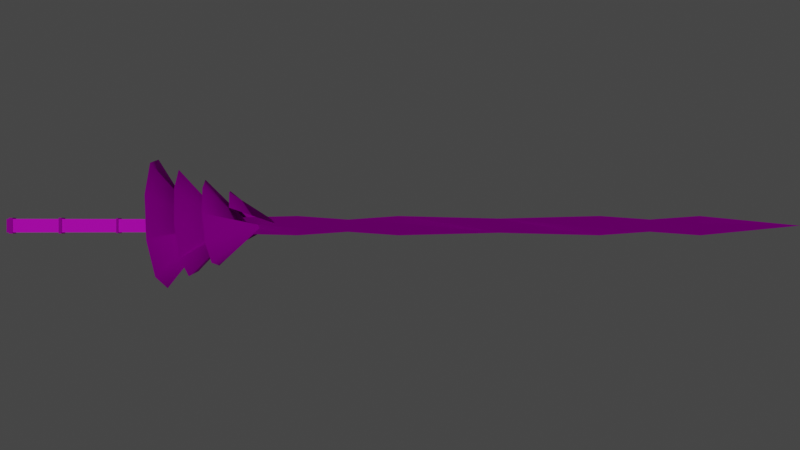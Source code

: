 # Source: sword.blend  (saved by Blender 3.6.11; exported with 4.5.12 LTS)
import bpy
from mathutils import Matrix  # noqa: F401  (used for matrix-valued properties, if any)

bpy.ops.wm.read_factory_settings(use_empty=True)
scene = bpy.context.scene
scene.name = 'Scene'

# ---- collections
col_collection = bpy.data.collections.new('Collection'); scene.collection.children.link(col_collection)
col_discarded = bpy.data.collections.new('Discarded'); scene.collection.children.link(col_discarded)
col_discarded.hide_render = True

# ---- images (referenced by path relative to the original .blend; pixels are not part of the script)
import os
ASSET_DIR = os.environ.get("B2B_ASSET_DIR", "")  # directory of the original .blend (textures are referenced by path, not embedded)
HERE = os.path.dirname(os.path.abspath(__file__))  # packed textures are extracted next to this script under _unpacked/

def load_image(name, relpath, width, height, colorspace="sRGB"):
    """Load a texture the original file referenced (path relative to the .blend, or extracted next to this script)."""
    p = next((c for c in (os.path.join(HERE, relpath), os.path.join(ASSET_DIR, relpath)) if relpath and os.path.exists(c)), "")
    if p:
        img = bpy.data.images.load(p, check_existing=True)
        img.name = name
    else:  # same state as the original file: an image datablock whose file is absent (Cycles renders it pink)
        img = bpy.data.images.new(name, width, height)
        img.source = "FILE"
        img.filepath = "//" + (relpath or name)
    img.colorspace_settings.name = colorspace
    return img
img_221_jpg = load_image('221.jpg', '221.jpg', 1024, 1024, 'sRGB')
img_leather_png = load_image('leather.png', 'leather.png', 1024, 1024, 'sRGB')

# ---- materials (node trees are filled in below, after node groups)
mat_blade = bpy.data.materials.new('blade')
mat_blade.alpha_threshold = 0.0
mat_blade.use_transparent_shadow = False
mat_blade.roughness = 0.5
mat_blade.line_color = (0.0, 0.0, 0.0, 1.0)
mat_crossguard = bpy.data.materials.new('crossguard')
mat_crossguard.use_transparent_shadow = False
mat_grip = bpy.data.materials.new('grip')
mat_grip.use_transparent_shadow = False
mat_pommel = bpy.data.materials.new('pommel')
mat_pommel.use_transparent_shadow = False

# ---- material node trees
mat_blade.use_nodes = True; mat_blade.node_tree.nodes.clear()
_N = mat_blade.node_tree.nodes; _L = mat_blade.node_tree.links
n0 = _N.new('ShaderNodeOutputMaterial'); n0.name = 'Material Output'; n0.location = (300, 300)
n1 = _N.new('ShaderNodeBsdfPrincipled'); n1.name = 'Principled BSDF'; n1.location = (10, 300)
n1.distribution = 'GGX'
n1.subsurface_method = 'RANDOM_WALK_SKIN'
n1.inputs[1].default_value = 1.0
n1.inputs[2].default_value = 1.0
n1.inputs[3].default_value = 1.45
n1.inputs[27].default_value = (0.0, 0.0, 0.0, 1.0)
n1.inputs[28].default_value = 1.0
n2 = _N.new('ShaderNodeTexImage'); n2.name = 'Image Texture'; n2.location = (-419, 232)
n2.image = img_221_jpg
n2.interpolation = 'Closest'
_L.new(n1.outputs[0], n0.inputs[0])
_L.new(n2.outputs[0], n1.inputs[0])
n0.is_active_output = True
mat_crossguard.use_nodes = True; mat_crossguard.node_tree.nodes.clear()
_N = mat_crossguard.node_tree.nodes; _L = mat_crossguard.node_tree.links
n0 = _N.new('ShaderNodeOutputMaterial'); n0.name = 'Material Output'; n0.location = (300, 300)
n1 = _N.new('ShaderNodeTexImage'); n1.name = 'Image Texture'; n1.location = (-488, 200)
n1.image = img_221_jpg
n1.interpolation = 'Closest'
n2 = _N.new('ShaderNodeBsdfPrincipled'); n2.name = 'Principled BSDF'; n2.location = (10, 300)
n2.distribution = 'GGX'
n2.subsurface_method = 'RANDOM_WALK_SKIN'
n2.inputs[1].default_value = 0.7283
n2.inputs[2].default_value = 1.0
n2.inputs[3].default_value = 1.45
n2.inputs[13].default_value = 0.0
n2.inputs[27].default_value = (0.0, 0.0, 0.0, 1.0)
n2.inputs[28].default_value = 1.0
_L.new(n2.outputs[0], n0.inputs[0])
_L.new(n1.outputs[0], n2.inputs[0])
n0.is_active_output = True
mat_grip.use_nodes = True; mat_grip.node_tree.nodes.clear()
_N = mat_grip.node_tree.nodes; _L = mat_grip.node_tree.links
n0 = _N.new('ShaderNodeBsdfPrincipled'); n0.name = 'Principled BSDF'; n0.location = (10, 300)
n0.distribution = 'GGX'
n0.subsurface_method = 'RANDOM_WALK_SKIN'
n0.inputs[2].default_value = 1.0
n0.inputs[3].default_value = 1.45
n0.inputs[27].default_value = (0.0, 0.0, 0.0, 1.0)
n0.inputs[28].default_value = 1.0
n1 = _N.new('ShaderNodeOutputMaterial'); n1.name = 'Material Output'; n1.location = (300, 300)
n2 = _N.new('ShaderNodeTexImage'); n2.name = 'Image Texture'; n2.location = (-387, 203)
n2.image = img_leather_png
_L.new(n0.outputs[0], n1.inputs[0])
_L.new(n2.outputs[0], n0.inputs[0])
n1.is_active_output = True
mat_pommel.use_nodes = True; mat_pommel.node_tree.nodes.clear()
_N = mat_pommel.node_tree.nodes; _L = mat_pommel.node_tree.links
n0 = _N.new('ShaderNodeBsdfPrincipled'); n0.name = 'Principled BSDF'; n0.location = (10, 300)
n0.distribution = 'GGX'
n0.subsurface_method = 'RANDOM_WALK_SKIN'
n0.inputs[1].default_value = 0.712
n0.inputs[2].default_value = 1.0
n0.inputs[3].default_value = 1.45
n0.inputs[27].default_value = (0.0, 0.0, 0.0, 1.0)
n0.inputs[28].default_value = 1.0
n1 = _N.new('ShaderNodeOutputMaterial'); n1.name = 'Material Output'; n1.location = (300, 300)
n2 = _N.new('ShaderNodeTexImage'); n2.name = 'Image Texture'; n2.location = (-298, 188)
n2.image = img_221_jpg
_L.new(n0.outputs[0], n1.inputs[0])
_L.new(n2.outputs[0], n0.inputs[0])
n1.is_active_output = True

# ---- world
world_world = bpy.data.worlds.new('World'); scene.world = world_world
world_world.use_nodes = True; world_world.node_tree.nodes.clear()
_N = world_world.node_tree.nodes; _L = world_world.node_tree.links
n0 = _N.new('ShaderNodeOutputWorld'); n0.name = 'World Output'; n0.location = (300, 300)
n1 = _N.new('ShaderNodeBackground'); n1.name = 'Background'; n1.location = (10, 300)
n1.inputs[0].default_value = (0.05088, 0.05088, 0.05088, 1.0)
_L.new(n1.outputs[0], n0.inputs[0])
n0.is_active_output = True
world_world.color = (0.3428, 0.3428, 0.3428)
world_world.use_sun_shadow = False
world_world.sun_shadow_jitter_overblur = 0.0

# ---- cameras
cam_camera = bpy.data.cameras.new('Camera')
cam_camera.lens = 44.0

# ---- lights
light_sun = bpy.data.lights.new('Sun', 'SUN')
light_sun.transmission_factor = 0.0
light_sun.energy = 1.0

# ---- meshes
me_cube = bpy.data.meshes.new('Cube')
me_cube.from_pydata([(1.0, 0.0, 0.0), (-1.0, -1.0, -1.0), (-1.0, -1.0, 1.0), (-1.0, 1.0, -1.0), (-1.0, 1.0, 1.0), (0.6667, 0.366, 1.366), (0.3333, 1.366, 0.366), (-2.98e-08, 1.0, -1.0), (-0.3333, -0.366, -1.366), (-0.6667, -1.366, -0.366), (0.6667, -0.366, -1.366), (0.3333, -1.366, -0.366), (-2.98e-08, -1.0, 1.0), (-0.3333, 0.366, 1.366), (-0.6667, 1.366, 0.366), (-0.6667, -0.366, 1.366), (-0.3333, -1.366, 0.366), (2.98e-08, -1.0, -1.0), (0.3333, 0.366, -1.366), (0.6667, 1.366, -0.366), (-0.6667, 0.366, -1.366), (-0.3333, 1.366, -0.366), (2.98e-08, 1.0, 1.0), (0.3333, -0.366, 1.366), (0.6667, -1.366, 0.366)], [], [(20, 1, 3, 14), (15, 14, 3, 4), (5, 0, 19), (5, 24, 0), (2, 1, 20, 9), (9, 20, 21, 8), (8, 21, 22, 7), (7, 22, 23, 6), (6, 23, 24, 5), (2, 9, 15, 4), (9, 8, 16, 15), (8, 7, 17, 16), (7, 6, 18, 17), (6, 5, 19, 18), (0, 10, 19), (19, 10, 11, 18), (18, 11, 12, 17), (17, 12, 13, 16), (16, 13, 14, 15), (0, 24, 10), (24, 23, 11, 10), (23, 22, 12, 11), (22, 21, 13, 12), (21, 20, 14, 13)])
_uv = me_cube.uv_layers.new(name='UVMap')
_uv.uv.foreach_set('vector', [0.9934, 0.6814, 0.9931, 0.9548, 0.8799, 0.9532, 0.8802, 0.6797, 0.57, 0.6781, 0.6832, 0.6797, 0.6828, 0.9502, 0.5696, 0.9486, 0.3353, 0.6805, 0.1556, 0.7843, -0.02424, 0.6805, 0.3353, 0.6805, 0.3353, 0.8881, 0.1556, 0.7843, 0.7148, -0.4055, 0.828, -0.4039, 0.8276, -0.1328, 0.7144, -0.1345, 0.7144, -0.1345, 0.8276, -0.1328, 0.8273, 0.1382, 0.7141, 0.1366, 0.7141, 0.1366, 0.8273, 0.1382, 0.8269, 0.4093, 0.7137, 0.4077, 0.7137, 0.4077, 0.8269, 0.4093, 0.8265, 0.6803, 0.7134, 0.6787, 0.7134, 0.6787, 0.8265, 0.6803, 0.8262, 0.9514, 0.713, 0.9498, 0.5325, -0.402, 0.5321, -0.1325, 0.419, -0.1341, 0.4193, -0.4036, 0.5321, -0.1325, 0.5318, 0.137, 0.4186, 0.1354, 0.419, -0.1341, 0.5318, 0.137, 0.5314, 0.4065, 0.4182, 0.4049, 0.4186, 0.1354, 0.5314, 0.4065, 0.5311, 0.676, 0.4179, 0.6744, 0.4182, 0.4049, 0.5311, 0.676, 0.5307, 0.9455, 0.4175, 0.9439, 0.4179, 0.6744, 0.1556, 0.7843, -0.02424, 0.8881, -0.02424, 0.6805, 0.5714, -0.4037, 0.6846, -0.4021, 0.6842, -0.1317, 0.5711, -0.1333, 0.5711, -0.1333, 0.6842, -0.1317, 0.6839, 0.1388, 0.5707, 0.1372, 0.5707, 0.1372, 0.6839, 0.1388, 0.6835, 0.4093, 0.5703, 0.4077, 0.5703, 0.4077, 0.6835, 0.4093, 0.6832, 0.6797, 0.57, 0.6781, 0.1556, 0.7843, 0.3353, 0.8881, -0.02424, 0.8881, 0.9948, -0.4126, 0.9945, -0.1391, 0.8813, -0.1408, 0.8817, -0.4142, 0.9945, -0.1391, 0.9941, 0.1344, 0.8809, 0.1327, 0.8813, -0.1408, 0.9941, 0.1344, 0.9938, 0.4079, 0.8806, 0.4062, 0.8809, 0.1327, 0.9938, 0.4079, 0.9934, 0.6814, 0.8802, 0.6797, 0.8806, 0.4062])
me_cube.materials.append(mat_blade)
me_cube.use_mirror_vertex_groups = False
me_cube.update()
me_circle_001 = bpy.data.meshes.new('Circle.001')
me_circle_001.from_pydata([(0.0, 0.0, 0.0), (2.0, 0.0, -1.24)], [(1, 0)], [])
_uv = me_circle_001.uv_layers.new(name='UVMap')
_uv.uv.foreach_set('vector', [])
me_circle_001.materials.append(mat_crossguard)
me_circle_001.update()
me_cube_001 = bpy.data.meshes.new('Cube.001')
me_cube_001.from_pydata([(0.1775, -0.999, -0.999), (0.1775, -0.999, 0.999), (0.1775, 0.999, -0.999), (0.1775, 0.999, 0.999), (1.0, -1.168, -1.168), (1.0, -1.168, 1.168), (1.0, 1.168, -1.168), (1.0, 1.168, 1.168), (-5.516, 1.044, -0.5347), (-5.516, -1.044, -0.5347), (-5.516, -1.044, 0.5347), (-5.516, 1.044, 0.5347), (-5.655, 1.044, -0.5347), (-5.655, -1.044, -0.5347), (-5.655, -1.044, 0.5347), (-5.655, 1.044, 0.5347), (-5.516, 1.21, -0.701), (-5.516, -1.21, -0.701), (-5.516, -1.21, 0.701), (-5.516, 1.21, 0.701), (-5.655, 1.21, -0.701), (-5.655, -1.21, -0.701), (-5.655, -1.21, 0.701), (-5.655, 1.21, 0.701), (0.1575, 1.12, -1.12), (0.1575, -1.12, -1.12), (0.1575, -1.12, 1.12), (0.1575, 1.12, 1.12), (0.98, 1.3, -1.3), (0.98, 1.3, 1.3), (0.98, -1.3, -1.3), (0.98, -1.3, 1.3), (-3.867, 1.031, -0.6692), (-3.765, 1.03, -0.6775), (-3.765, 1.03, 0.6775), (-3.867, 1.031, 0.6692), (-3.867, -1.031, 0.6692), (-3.765, -1.03, 0.6775), (-3.765, -1.03, -0.6775), (-3.867, -1.031, -0.6692), (-3.779, -1.212, -0.87), (-3.88, -1.224, -0.851), (-3.88, 1.224, -0.851), (-3.779, 1.212, -0.87), (-3.779, 1.212, 0.87), (-3.88, 1.224, 0.851), (-3.88, -1.224, 0.851), (-3.779, -1.212, 0.87), (-1.77, -1.154, 0.9889), (-1.839, -1.163, 0.975), (-1.839, 1.163, 0.975), (-1.77, 1.154, 0.9889), (-1.759, 1.014, 0.8411), (-1.829, 1.015, 0.8354), (-1.759, 1.014, -0.8411), (-1.829, 1.015, -0.8354), (-1.829, -1.015, -0.8354), (-1.759, -1.014, -0.8411), (-1.829, -1.015, 0.8354), (-1.759, -1.014, 0.8411), (-1.77, 1.154, -0.9889), (-1.839, 1.163, -0.975), (-1.839, -1.163, -0.975), (-1.77, -1.154, -0.9889), (0.1775, 0.0, -0.999), (0.1775, -0.999, 0.0), (0.1775, 0.0, 0.999), (0.1775, 0.999, 0.0), (-5.516, 0.0, -0.5347), (-5.516, -1.044, 0.0), (-5.516, 0.0, 0.5347), (-5.516, 1.044, 0.0), (-3.867, 0.0, -0.6692), (-3.765, 0.0, -0.6775), (-3.867, 0.0, 0.6692), (-3.765, 0.0, 0.6775), (-3.867, -1.031, 0.0), (-3.765, -1.03, 0.0), (-3.867, 1.031, 0.0), (-3.765, 1.03, 0.0), (-4.691, 1.038, -0.6019), (-4.691, -1.038, -0.6019), (-4.691, 1.038, 0.6019), (-4.691, -1.038, 0.6019), (-1.829, 0.0, 0.8354), (-1.759, 0.0, 0.8411), (-1.829, 1.015, 0.0), (-1.759, 1.014, 0.0), (-1.829, -1.015, 0.0), (-1.759, -1.014, 0.0), (-1.829, 0.0, -0.8354), (-1.759, 0.0, -0.8411), (-0.7907, 1.007, 0.92), (-0.7907, 1.007, -0.92), (-2.797, -1.023, 0.7564), (-2.797, 1.023, 0.7564), (-0.7907, -1.007, 0.92), (-2.797, 1.023, -0.7564), (-2.797, -1.023, -0.7564), (-0.7907, -1.007, -0.92), (-0.7907, 1.007, 0.0), (-2.797, -1.023, 0.0), (-2.797, 0.0, 0.7564), (-2.797, 1.023, 0.0), (-4.691, 0.0, -0.6019), (-4.691, 1.038, 0.0), (-4.691, 0.0, 0.6019), (-0.7907, 0.0, 0.92), (-2.797, 0.0, -0.7564), (-4.691, -1.038, 0.0), (-0.7907, -1.007, 0.0), (-0.7907, 0.0, -0.92), (-5.746, 1.044, -0.5347), (-5.746, -1.044, -0.5347), (-5.746, -1.044, 0.5347), (-5.746, 1.044, 0.5347)], [], [(111, 99, 57, 91), (4, 5, 31, 30), (6, 7, 5, 4), (0, 64, 2, 24, 25), (3, 66, 1, 26, 27), (7, 6, 28, 29), (14, 13, 21, 22), (110, 96, 59, 89), (109, 83, 10, 69), (108, 98, 38, 73), (14, 15, 115, 114), (8, 68, 9, 17, 16), (12, 15, 23, 20), (10, 70, 11, 19, 18), (18, 19, 23, 22), (16, 17, 21, 20), (19, 16, 20, 23), (17, 18, 22, 21), (11, 71, 8, 16, 19), (9, 69, 10, 18, 17), (15, 14, 22, 23), (13, 12, 20, 21), (24, 27, 29, 28), (30, 31, 26, 25), (24, 28, 30, 25), (29, 27, 26, 31), (6, 4, 30, 28), (2, 67, 3, 27, 24), (1, 65, 0, 25, 26), (5, 7, 29, 31), (107, 92, 52, 85), (106, 82, 11, 70), (105, 80, 8, 71), (39, 72, 32, 42, 41), (33, 73, 38, 40, 43), (35, 74, 36, 46, 45), (37, 75, 34, 44, 47), (104, 81, 9, 68), (41, 42, 43, 40), (45, 46, 47, 44), (46, 41, 40, 47), (42, 45, 44, 43), (32, 78, 35, 45, 42), (36, 76, 39, 41, 46), (34, 79, 33, 43, 44), (38, 77, 37, 47, 40), (103, 97, 33, 79), (102, 95, 34, 75), (50, 49, 48, 51), (101, 94, 37, 77), (58, 88, 56, 62, 49), (57, 89, 59, 48, 63), (54, 91, 57, 63, 60), (52, 87, 54, 60, 51), (100, 93, 54, 87), (61, 50, 51, 60), (49, 62, 63, 48), (62, 61, 60, 63), (55, 86, 53, 50, 61), (59, 85, 52, 51, 48), (53, 84, 58, 49, 50), (56, 90, 55, 61, 62), (92, 100, 87, 52), (3, 67, 100, 92), (67, 2, 93, 100), (98, 101, 77, 38), (56, 88, 101, 98), (88, 58, 94, 101), (94, 102, 75, 37), (58, 84, 102, 94), (84, 53, 95, 102), (95, 103, 79, 34), (53, 86, 103, 95), (86, 55, 97, 103), (80, 104, 68, 8), (32, 72, 104, 80), (72, 39, 81, 104), (82, 105, 71, 11), (35, 78, 105, 82), (78, 32, 80, 105), (83, 106, 70, 10), (36, 74, 106, 83), (74, 35, 82, 106), (96, 107, 85, 59), (1, 66, 107, 96), (66, 3, 92, 107), (97, 108, 73, 33), (55, 90, 108, 97), (90, 56, 98, 108), (81, 109, 69, 9), (39, 76, 109, 81), (76, 36, 83, 109), (99, 110, 89, 57), (0, 65, 110, 99), (65, 1, 96, 110), (93, 111, 91, 54), (2, 64, 111, 93), (64, 0, 99, 111), (113, 114, 115, 112), (12, 13, 113, 112), (15, 12, 112, 115), (13, 14, 114, 113)])
me_cube_001.polygons.foreach_set('material_index', [0, 1, 1, 1, 1, 1, 1, 0, 0, 0, 1, 1, 1, 1, 1, 1, 1, 1, 1, 1, 1, 1, 1, 1, 1, 1, 1, 1, 1, 1, 0, 0, 0, 1, 1, 1, 1, 0, 1, 1, 1, 1, 1, 1, 1, 1, 0, 0, 1, 0, 1, 1, 1, 1, 0, 1, 1, 1, 1, 1, 1, 1, 0, 0, 0, 0, 0, 0, 0, 0, 0, 0, 0, 0, 0, 0, 0, 0, 0, 0, 0, 0, 0, 0, 0, 0, 0, 0, 0, 0, 0, 0, 0, 0, 0, 0, 0, 0, 1, 1, 1, 1])
_uv = me_cube_001.uv_layers.new(name='UVMap')
_uv.uv.foreach_set('vector', [0.349, 0.8504, 0.4754, 0.8504, 0.4754, 0.9723, 0.349, 0.9723, 0.2548, 0.2407, 0.2548, -0.2429, 0.2822, -0.2703, 0.2822, 0.2681, -0.2288, 0.2407, -0.2288, -0.2429, 0.2548, -0.2429, 0.2548, 0.2407, -0.2312, 1.245, -0.02436, 1.245, 0.1825, 1.245, 0.2075, 1.27, -0.2562, 1.27, 0.1825, 0.8316, -0.02436, 0.8316, -0.2312, 0.8316, -0.2562, 0.8066, 0.2075, 0.8066, -0.2288, -0.2429, -0.2288, 0.2407, -0.2562, 0.2681, -0.2562, -0.2703, 0.8347, 0.1965, 1.056, 0.1965, 1.091, 0.2309, 0.8003, 0.2309, 0.5724, 0.8504, 0.6694, 0.8504, 0.6694, 0.9723, 0.5724, 0.9723, 0.5276, 0.1938, 0.603, 0.1985, 0.5881, 0.3013, 0.5211, 0.2971, 0.3522, 0.4457, 0.4806, 0.4449, 0.4823, 0.5668, 0.353, 0.5677, 0.8347, 0.1965, 0.8347, -0.2359, 0.8347, -0.2359, 0.8347, 0.1965, 1.056, 0.6977, 1.056, 0.4815, 1.056, 0.2653, 1.091, 0.2309, 1.091, 0.7321, 1.056, -0.2359, 0.8347, -0.2359, 0.8003, -0.2703, 1.091, -0.2703, 0.8347, 0.2653, 0.8347, 0.4815, 0.8347, 0.6977, 0.8003, 0.7321, 0.8003, 0.2309, 0.7292, 0.7694, 0.7292, 0.2681, 0.7579, 0.2681, 0.7579, 0.7694, 0.7292, 0.2681, 0.7292, 0.7694, 0.7006, 0.7694, 0.7006, 0.2681, 0.7296, 0.7694, 0.7296, 1.06, 0.7006, 1.06, 0.7006, 0.7694, 0.2373, 1.065, 0.2373, 0.775, 0.2663, 0.775, 0.2663, 1.065, 0.8347, 0.6977, 0.9454, 0.6977, 1.056, 0.6977, 1.091, 0.7321, 0.8003, 0.7321, 1.056, 0.2653, 0.9454, 0.2653, 0.8347, 0.2653, 0.8003, 0.2309, 1.091, 0.2309, 0.8347, -0.2359, 0.8347, 0.1965, 0.8003, 0.2309, 0.8003, -0.2703, 1.056, 0.1965, 1.056, -0.2359, 1.091, -0.2703, 1.091, 0.2309, 0.6302, 0.2308, 0.6302, -0.233, 0.8003, -0.2703, 0.8003, 0.2681, -0.2562, 0.8066, -0.2562, 0.2681, -0.08615, 0.3055, -0.08615, 0.7692, 0.2822, -0.233, 0.4562, -0.2703, 0.4562, 0.2681, 0.2822, 0.2308, 0.4562, -0.2703, 0.6302, -0.233, 0.6302, 0.2308, 0.4562, 0.2681, -0.2288, 0.2407, 0.2548, 0.2407, 0.2822, 0.2681, -0.2562, 0.2681, 0.1825, 1.245, 0.1825, 1.038, 0.1825, 0.8316, 0.2075, 0.8066, 0.2075, 1.27, -0.2312, 0.8316, -0.2312, 1.038, -0.2312, 1.245, -0.2562, 1.27, -0.2562, 0.8066, 0.2548, -0.2429, -0.2288, -0.2429, -0.2562, -0.2703, 0.2822, -0.2703, 0.7957, 0.8504, 0.9221, 0.8504, 0.9221, 0.9723, 0.7957, 0.9723, 0.7321, 0.2162, 0.8611, 0.2339, 0.8479, 0.3369, 0.718, 0.3191, 0.1164, 0.1982, 0.1917, 0.1919, 0.192, 0.2957, 0.1251, 0.3014, 0.2286, 0.735, 0.2286, 0.5215, 0.2286, 0.3081, 0.2663, 0.2681, 0.2663, 0.775, 0.5867, 0.7325, 0.5867, 0.5192, 0.5867, 0.3059, 0.6265, 0.2681, 0.6265, 0.7702, -0.0485, 0.3081, -0.0485, 0.5215, -0.0485, 0.735, -0.08615, 0.775, -0.08615, 0.2681, 0.3061, 0.3059, 0.3061, 0.5192, 0.3061, 0.7325, 0.2663, 0.7702, 0.2663, 0.2681, 0.3219, 0.1905, 0.4522, 0.189, 0.4541, 0.2929, 0.323, 0.2943, 0.7791, 0.775, 0.7791, 0.2681, 0.8003, 0.2705, 0.8003, 0.7726, 0.7791, 0.2681, 0.7791, 0.775, 0.7579, 0.7726, 0.7579, 0.2705, 1.111, -0.2664, 1.111, 0.08602, 1.091, 0.08994, 1.091, -0.2703, 1.091, 0.4463, 1.091, 0.09385, 1.111, 0.08994, 1.111, 0.4502, 0.2286, 0.3081, 0.09006, 0.3081, -0.0485, 0.3081, -0.08615, 0.2681, 0.2663, 0.2681, -0.0485, 0.735, 0.09006, 0.735, 0.2286, 0.735, 0.2663, 0.775, -0.08615, 0.775, 0.3061, 0.7325, 0.4464, 0.7325, 0.5867, 0.7325, 0.6265, 0.7702, 0.2663, 0.7702, 0.5867, 0.3059, 0.4464, 0.3059, 0.3061, 0.3059, 0.2663, 0.2681, 0.6265, 0.2681, 0.1292, 0.4542, 0.2238, 0.4466, 0.2237, 0.5685, 0.1389, 0.5753, 0.7972, 0.4755, 0.9243, 0.4935, 0.9082, 0.6144, 0.7801, 0.5963, 0.7006, 0.2681, 0.7006, 0.7497, 0.6861, 0.7479, 0.6861, 0.2699, 0.5753, 0.4512, 0.6701, 0.4576, 0.6521, 0.5782, 0.5672, 0.5725, 0.8292, 1.183, 1.002, 1.183, 1.175, 1.183, 1.204, 1.214, 0.8003, 1.214, 0.6452, 0.7992, 0.471, 0.7992, 0.2969, 0.7992, 0.2663, 0.7702, 0.6758, 0.7702, 0.6452, 1.219, 0.6452, 1.009, 0.6452, 0.7992, 0.6758, 0.7702, 0.6758, 1.248, 0.2969, 1.219, 0.471, 1.219, 0.6452, 1.219, 0.6758, 1.248, 0.2663, 1.248, 0.1256, 0.8504, 0.2226, 0.8504, 0.2226, 0.9723, 0.1256, 0.9723, 0.6573, 0.6748, 0.6573, 0.271, 0.6715, 0.2681, 0.6715, 0.6776, 0.6573, 0.271, 0.6573, 0.6748, 0.643, 0.6776, 0.643, 0.2681, 0.6861, 0.2681, 0.6861, 0.7497, 0.6715, 0.7479, 0.6715, 0.2699, 1.175, 0.7628, 1.002, 0.7628, 0.8292, 0.7628, 0.8003, 0.7321, 1.204, 0.7321, 0.2969, 0.7992, 0.2969, 1.009, 0.2969, 1.219, 0.2663, 1.248, 0.2663, 0.7702, 0.8292, 0.7628, 0.8292, 0.9729, 0.8292, 1.183, 0.8003, 1.214, 0.8003, 0.7321, 1.175, 1.183, 1.175, 0.9729, 1.175, 0.7628, 1.204, 0.7321, 1.204, 1.214, 0.02865, 0.8504, 0.1256, 0.8504, 0.1256, 0.9723, 0.02865, 0.9723, 0.02865, 0.7284, 0.1256, 0.7284, 0.1256, 0.8504, 0.02865, 0.8504, 0.1256, 0.7284, 0.2226, 0.7284, 0.2226, 0.8504, 0.1256, 0.8504, 0.4806, 0.4449, 0.5753, 0.4512, 0.5672, 0.5725, 0.4823, 0.5668, 0.4788, 0.3229, 0.5835, 0.3299, 0.5753, 0.4512, 0.4806, 0.4449, 0.5835, 0.3299, 0.6881, 0.3369, 0.6701, 0.4576, 0.5753, 0.4512, 0.6701, 0.4576, 0.7972, 0.4755, 0.7801, 0.5963, 0.6521, 0.5782, 0.6881, 0.3369, 0.8143, 0.3548, 0.7972, 0.4755, 0.6701, 0.4576, 0.8143, 0.3548, 0.9404, 0.3726, 0.9243, 0.4935, 0.7972, 0.4755, 0.03449, 0.4618, 0.1292, 0.4542, 0.1389, 0.5753, 0.05409, 0.5821, 0.01489, 0.3414, 0.1194, 0.333, 0.1292, 0.4542, 0.03449, 0.4618, 0.1194, 0.333, 0.224, 0.3246, 0.2238, 0.4466, 0.1292, 0.4542, 0.1917, 0.1919, 0.3219, 0.1905, 0.323, 0.2943, 0.192, 0.2957, 0.1914, 0.08801, 0.3208, 0.08661, 0.3219, 0.1905, 0.1917, 0.1919, 0.3208, 0.08661, 0.4502, 0.0852, 0.4522, 0.189, 0.3219, 0.1905, 0.04105, 0.2046, 0.1164, 0.1982, 0.1251, 0.3014, 0.05818, 0.307, 0.02392, 0.1022, 0.1076, 0.09509, 0.1164, 0.1982, 0.04105, 0.2046, 0.1076, 0.09509, 0.1914, 0.08801, 0.1917, 0.1919, 0.1164, 0.1982, 0.603, 0.1985, 0.7321, 0.2162, 0.718, 0.3191, 0.5881, 0.3013, 0.6179, 0.09572, 0.7462, 0.1133, 0.7321, 0.2162, 0.603, 0.1985, 0.7462, 0.1133, 0.8744, 0.1309, 0.8611, 0.2339, 0.7321, 0.2162, 0.6694, 0.8504, 0.7957, 0.8504, 0.7957, 0.9723, 0.6694, 0.9723, 0.6694, 0.7284, 0.7957, 0.7284, 0.7957, 0.8504, 0.6694, 0.8504, 0.7957, 0.7284, 0.9221, 0.7284, 0.9221, 0.8504, 0.7957, 0.8504, 0.2238, 0.4466, 0.3522, 0.4457, 0.353, 0.5677, 0.2237, 0.5685, 0.224, 0.3246, 0.3514, 0.3238, 0.3522, 0.4457, 0.2238, 0.4466, 0.3514, 0.3238, 0.4788, 0.3229, 0.4806, 0.4449, 0.3522, 0.4457, 0.4522, 0.189, 0.5276, 0.1938, 0.5211, 0.2971, 0.4541, 0.2929, 0.4502, 0.0852, 0.5341, 0.09046, 0.5276, 0.1938, 0.4522, 0.189, 0.5341, 0.09046, 0.6179, 0.09572, 0.603, 0.1985, 0.5276, 0.1938, 0.4754, 0.8504, 0.5724, 0.8504, 0.5724, 0.9723, 0.4754, 0.9723, 0.4754, 0.7284, 0.5724, 0.7284, 0.5724, 0.8504, 0.4754, 0.8504, 0.5724, 0.7284, 0.6694, 0.7284, 0.6694, 0.8504, 0.5724, 0.8504, 0.2226, 0.8504, 0.349, 0.8504, 0.349, 0.9723, 0.2226, 0.9723, 0.2226, 0.7284, 0.349, 0.7284, 0.349, 0.8504, 0.2226, 0.8504, 0.349, 0.7284, 0.4754, 0.7284, 0.4754, 0.8504, 0.349, 0.8504, 1.056, 0.1965, 0.8347, 0.1965, 0.8347, -0.2359, 1.056, -0.2359, 1.056, -0.2359, 1.056, 0.1965, 1.056, 0.1965, 1.056, -0.2359, 0.8347, -0.2359, 1.056, -0.2359, 1.056, -0.2359, 0.8347, -0.2359, 1.056, 0.1965, 0.8347, 0.1965, 0.8347, 0.1965, 1.056, 0.1965])
me_cube_001.materials.append(mat_grip)
me_cube_001.materials.append(mat_pommel)
me_cube_001.update()
me_circle = bpy.data.meshes.new('Circle')
me_circle.from_pydata([(0.0, 0.0, 0.0), (0.0, 1.0, 0.0), (-0.7071, 0.7071, 0.0), (-0.5417, 0.5417, 0.1096), (5.808e-09, 0.766, 0.1096), (7.582e-09, 0.0, 0.1431)], [], [(0, 2, 1), (5, 4, 3), (0, 1, 4, 5), (2, 0, 5, 3), (1, 2, 3, 4)])
_uv = me_circle.uv_layers.new(name='UVMap')
_uv.uv.foreach_set('vector', [0.5, 0.5, 0.1464, 0.8536, 0.5, 1.0, 0.5, 0.5, 0.5, 1.0, 0.1464, 0.8536, 0.5, 0.5, 0.5, 1.0, 0.5, 1.0, 0.5, 0.5, 0.1464, 0.8536, 0.5, 0.5, 0.5, 0.5, 0.1464, 0.8536, 0.5, 1.0, 0.1464, 0.8536, 0.1464, 0.8536, 0.5, 1.0])
me_circle.update()

# ---- objects
ob_blade = bpy.data.objects.new('Blade', me_cube)
ob_empty = bpy.data.objects.new('Empty', None)
ob_crossguard = bpy.data.objects.new('Crossguard', me_circle_001)
ob_handle = bpy.data.objects.new('Handle', me_cube_001)
ob_camera = bpy.data.objects.new('Camera', cam_camera)
ob_sun = bpy.data.objects.new('Sun', light_sun)
ob_crossguard_001 = bpy.data.objects.new('Crossguard.001', me_circle)

# ---- transforms, parenting, visibility, modifiers, constraints
ob_blade.location = (0.0, 0.0, 0.0)
ob_blade.scale = (46.5, 1.098, 0.5264)
ob_blade.lock_rotations_4d = False
ob_blade.empty_display_type = 'ARROWS'
ob_blade.lineart.crease_threshold = 0.0
ob_empty.location = (-41.67, 0.0, 0.0)
ob_crossguard.location = (-46.5, 0.0, 0.0)
ob_crossguard.rotation_euler = (0.0, 1.571, 0.0)
ob_crossguard.scale = (3.814, 3.814, 5.924)
_m = ob_crossguard.modifiers.new('Screw', 'SCREW')
_m.iterations = 2
_m.angle = 10.73
_m.screw_offset = 1.1
_m = ob_crossguard.modifiers.new('SimpleDeform', 'SIMPLE_DEFORM')
_m.deform_method = 'TAPER'
_m.deform_axis = 'Z'
_m.factor = -0.2546
_m.angle = -0.2546
_m = ob_crossguard.modifiers.new('SimpleDeform.001', 'SIMPLE_DEFORM')
_m.deform_method = 'TAPER'
_m.deform_axis = 'Z'
_m.factor = -0.8946
_m.angle = -0.8946
_m = ob_crossguard.modifiers.new('Decimate', 'DECIMATE')
_m.ratio = 0.6699
_m.use_collapse_triangulate = True
_m.symmetry_axis = 'Z'
ob_handle.location = (-50.7, 0.0, 0.0)
ob_handle.scale = (4.344, 1.0, 1.0)
ob_camera.location = (-15.23, 0.1, 150.7)
ob_sun.location = (-46.5, 0.0, 55.72)
ob_crossguard_001.location = (-46.5, 0.0, 0.0)
ob_crossguard_001.rotation_euler = (-1.571, 0.9814, -1.571)
ob_crossguard_001.scale = (5.924, 5.924, 5.924)
_m = ob_crossguard_001.modifiers.new('Screw', 'SCREW')
_m.steps = 32
_m.render_steps = 21
_m.iterations = 2
_m.angle = 9.076
_m.screw_offset = 1.0
_m.use_object_screw_offset = True
_m.use_merge_vertices = True
_m = ob_crossguard_001.modifiers.new('SimpleDeform', 'SIMPLE_DEFORM')
_m.deform_method = 'TAPER'
_m.deform_axis = 'Z'
_m.factor = -0.5968
_m.angle = -0.5968
_m = ob_crossguard_001.modifiers.new('SimpleDeform.001', 'SIMPLE_DEFORM')
_m = ob_crossguard_001.modifiers.new('Subdivision', 'SUBSURF')
_m.levels = 2
_m = ob_crossguard_001.modifiers.new('Decimate', 'DECIMATE')
_m.ratio = 0.7273
_m.use_symmetry = True

# ---- collection membership
col_collection.objects.link(ob_blade)
col_collection.objects.link(ob_empty)
col_collection.objects.link(ob_crossguard)
col_collection.objects.link(ob_handle)
col_collection.objects.link(ob_camera)
col_collection.objects.link(ob_sun)
col_discarded.objects.link(ob_crossguard_001)
def _layer_coll(name, lc=None):
    lc = lc or bpy.context.view_layer.layer_collection
    for c in lc.children:
        if c.name == name: return c
        r = _layer_coll(name, c)
        if r: return r
_layer_coll('Discarded').exclude = True

# ---- scene / render settings (as saved in the file)
scene.camera = ob_camera
scene.frame_start = 1; scene.frame_end = 250; scene.frame_set(1)
scene.render.engine = 'BLENDER_EEVEE_NEXT'
scene.cycles.sampling_pattern = 'TABULATED_SOBOL'
scene.view_settings.view_transform = 'Filmic'
bpy.context.view_layer.update()
